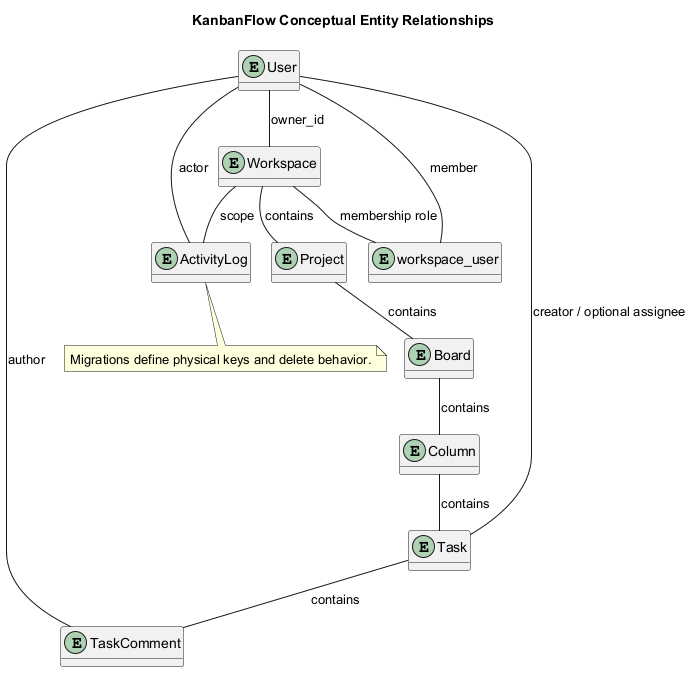

The diagram above was rendered by PlantUML. Its source (embedded in the PNG):
@startuml
!pragma layout smetana
title KanbanFlow Conceptual Entity Relationships
hide methods
entity User
entity Workspace
entity workspace_user
entity Project
entity Board
entity Column
entity Task
entity TaskComment
entity ActivityLog
User -- Workspace : owner_id
User -- workspace_user : member
Workspace -- workspace_user : membership role
Workspace -- Project : contains
Project -- Board : contains
Board -- Column : contains
Column -- Task : contains
Task -- TaskComment : contains
User -- Task : creator / optional assignee
User -- TaskComment : author
Workspace -- ActivityLog : scope
User -- ActivityLog : actor
note bottom : Migrations define physical keys and delete behavior.
@enduml